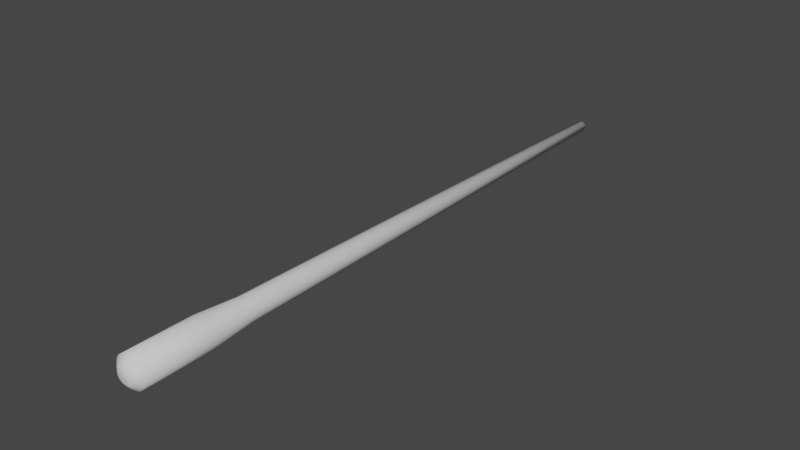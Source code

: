 # Source: pylon.blend  (saved by Blender 3.0.42; exported with 4.5.12 LTS)
import bpy
from mathutils import Matrix  # noqa: F401  (used for matrix-valued properties, if any)

bpy.ops.wm.read_factory_settings(use_empty=True)
scene = bpy.context.scene
scene.name = 'Scene'

# ---- world
world_world = bpy.data.worlds.new('World'); scene.world = world_world
world_world.use_nodes = True; world_world.node_tree.nodes.clear()
_N = world_world.node_tree.nodes; _L = world_world.node_tree.links
n0 = _N.new('ShaderNodeOutputWorld'); n0.name = 'World Output'; n0.location = (300, 300)
n1 = _N.new('ShaderNodeBackground'); n1.name = 'Background'; n1.location = (10, 300)
n1.inputs[0].default_value = (0.05088, 0.05088, 0.05088, 1.0)
_L.new(n1.outputs[0], n0.inputs[0])
n0.is_active_output = True
world_world.color = (0.05088, 0.05088, 0.05088)
world_world.use_sun_shadow = False
world_world.sun_shadow_jitter_overblur = 0.0

# ---- meshes
me_cylinder_001 = bpy.data.meshes.new('Cylinder.001')
me_cylinder_001.from_pydata([(3.666e-06, 0.5009, -38.33), (-1.776e-06, 1.309, 13.25), (0.09772, 0.4913, -38.33), (0.2554, 1.284, 13.25), (0.1917, 0.4627, -38.33), (0.501, 1.209, 13.25), (0.2783, 0.4165, -38.33), (0.7273, 1.088, 13.25), (0.3542, 0.3542, -38.33), (0.9257, 0.9257, 13.25), (0.4165, 0.2783, -38.33), (1.088, 0.7273, 13.25), (0.4628, 0.1917, -38.33), (1.209, 0.501, 13.25), (0.4913, 0.09771, -38.33), (1.284, 0.2554, 13.25), (0.5009, -1.605e-06, -38.33), (1.309, 5.301e-07, 13.25), (0.4913, -0.09772, -38.33), (1.284, -0.2554, 13.25), (0.4628, -0.1917, -38.33), (1.209, -0.501, 13.25), (0.4165, -0.2783, -38.33), (1.088, -0.7273, 13.25), (0.3542, -0.3542, -38.33), (0.9257, -0.9257, 13.25), (0.2783, -0.4165, -38.33), (0.7273, -1.088, 13.25), (0.1917, -0.4628, -38.33), (0.501, -1.209, 13.25), (0.09772, -0.4913, -38.33), (0.2554, -1.284, 13.25), (3.666e-06, -0.5009, -38.33), (-1.776e-06, -1.309, 13.25), (-0.09771, -0.4913, -38.33), (-0.2554, -1.284, 13.25), (-0.1917, -0.4628, -38.33), (-0.501, -1.209, 13.25), (-0.2783, -0.4165, -38.33), (-0.7273, -1.088, 13.25), (-0.3542, -0.3542, -38.33), (-0.9257, -0.9257, 13.25), (-0.4165, -0.2783, -38.33), (-1.089, -0.7273, 13.25), (-0.4627, -0.1917, -38.33), (-1.209, -0.501, 13.25), (-0.4912, -0.09772, -38.33), (-1.284, -0.2554, 13.25), (-0.5009, -1.605e-06, -38.33), (-1.309, 5.301e-07, 13.25), (-0.4912, 0.09771, -38.33), (-1.284, 0.2554, 13.25), (-0.4627, 0.1917, -38.33), (-1.209, 0.501, 13.25), (-0.4165, 0.2783, -38.33), (-1.089, 0.7273, 13.25), (-0.3542, 0.3542, -38.33), (-0.9257, 0.9257, 13.25), (-0.2783, 0.4165, -38.33), (-0.7273, 1.088, 13.25), (-0.1917, 0.4627, -38.33), (-0.501, 1.209, 13.25), (-0.09771, 0.4913, -38.33), (-0.2554, 1.284, 13.25), (1.762e-06, 1.0, 3.831), (0.1951, 0.9808, 3.831), (0.3827, 0.9239, 3.831), (0.5556, 0.8315, 3.831), (0.7071, 0.7071, 3.831), (0.8315, 0.5556, 3.831), (0.9239, 0.3827, 3.831), (0.9808, 0.1951, 3.831), (1.0, 1.334e-07, 3.831), (0.9808, -0.1951, 3.831), (0.9239, -0.3827, 3.831), (0.8315, -0.5556, 3.831), (0.7071, -0.7071, 3.831), (0.5556, -0.8315, 3.831), (0.3827, -0.9239, 3.831), (0.1951, -0.9808, 3.831), (1.762e-06, -1.0, 3.831), (-0.1951, -0.9808, 3.831), (-0.3827, -0.9239, 3.831), (-0.5556, -0.8315, 3.831), (-0.7071, -0.7071, 3.831), (-0.8315, -0.5556, 3.831), (-0.9239, -0.3827, 3.831), (-0.9808, -0.1951, 3.831), (-1.0, 1.334e-07, 3.831), (-0.9808, 0.1951, 3.831), (-0.9239, 0.3827, 3.831), (-0.8315, 0.5556, 3.831), (-0.7071, 0.7071, 3.831), (-0.5556, 0.8315, 3.831), (-0.3827, 0.9239, 3.831), (-0.1951, 0.9808, 3.831), (-1.776e-06, 1.309, 7.528), (0.2554, 1.284, 7.528), (0.501, 1.209, 7.528), (0.7273, 1.088, 7.528), (0.9257, 0.9257, 7.528), (1.088, 0.7273, 7.528), (1.209, 0.501, 7.528), (1.284, 0.2554, 7.528), (1.309, 2.898e-07, 7.528), (1.284, -0.2554, 7.528), (1.209, -0.501, 7.528), (1.088, -0.7273, 7.528), (0.9257, -0.9257, 7.528), (0.7273, -1.088, 7.528), (0.501, -1.209, 7.528), (0.2554, -1.284, 7.528), (-1.776e-06, -1.309, 7.528), (-0.2554, -1.284, 7.528), (-0.501, -1.209, 7.528), (-0.7273, -1.088, 7.528), (-0.9257, -0.9257, 7.528), (-1.089, -0.7273, 7.528), (-1.209, -0.501, 7.528), (-1.284, -0.2554, 7.528), (-1.309, 2.898e-07, 7.528), (-1.284, 0.2554, 7.528), (-1.209, 0.501, 7.528), (-1.089, 0.7273, 7.528), (-0.9257, 0.9257, 7.528), (-0.7273, 1.088, 7.528), (-0.501, 1.209, 7.528), (-0.2554, 1.284, 7.528), (0.1184, 0.595, 13.72), (-1.925e-06, 0.6067, 13.72), (0.2322, 0.5605, 13.72), (0.337, 0.5044, 13.72), (0.429, 0.429, 13.72), (0.5044, 0.337, 13.72), (0.5605, 0.2322, 13.72), (0.595, 0.1184, 13.72), (0.6067, 5.351e-07, 13.72), (0.595, -0.1184, 13.72), (0.5605, -0.2322, 13.72), (0.5044, -0.337, 13.72), (0.429, -0.429, 13.72), (0.337, -0.5044, 13.72), (0.2322, -0.5605, 13.72), (0.1184, -0.595, 13.72), (-1.925e-06, -0.6067, 13.72), (-0.1184, -0.595, 13.72), (-0.2322, -0.5605, 13.72), (-0.337, -0.5044, 13.72), (-0.429, -0.429, 13.72), (-0.5044, -0.337, 13.72), (-0.5605, -0.2322, 13.72), (-0.595, -0.1184, 13.72), (-0.6067, 5.351e-07, 13.72), (-0.595, 0.1184, 13.72), (-0.5605, 0.2322, 13.72), (-0.5044, 0.337, 13.72), (-0.429, 0.429, 13.72), (-0.337, 0.5044, 13.72), (-0.2322, 0.5605, 13.72), (-0.1184, 0.595, 13.72)], [], [(96, 1, 3, 97), (97, 3, 5, 98), (98, 5, 7, 99), (99, 7, 9, 100), (100, 9, 11, 101), (101, 11, 13, 102), (102, 13, 15, 103), (103, 15, 17, 104), (104, 17, 19, 105), (105, 19, 21, 106), (106, 21, 23, 107), (107, 23, 25, 108), (108, 25, 27, 109), (109, 27, 29, 110), (110, 29, 31, 111), (111, 31, 33, 112), (112, 33, 35, 113), (113, 35, 37, 114), (114, 37, 39, 115), (115, 39, 41, 116), (116, 41, 43, 117), (117, 43, 45, 118), (118, 45, 47, 119), (119, 47, 49, 120), (120, 49, 51, 121), (121, 51, 53, 122), (122, 53, 55, 123), (123, 55, 57, 124), (124, 57, 59, 125), (125, 59, 61, 126), (19, 17, 136, 137), (126, 61, 63, 127), (127, 63, 1, 96), (0, 2, 4, 6, 8, 10, 12, 14, 16, 18, 20, 22, 24, 26, 28, 30, 32, 34, 36, 38, 40, 42, 44, 46, 48, 50, 52, 54, 56, 58, 60, 62), (62, 95, 64, 0), (60, 94, 95, 62), (58, 93, 94, 60), (56, 92, 93, 58), (54, 91, 92, 56), (52, 90, 91, 54), (50, 89, 90, 52), (48, 88, 89, 50), (46, 87, 88, 48), (44, 86, 87, 46), (42, 85, 86, 44), (40, 84, 85, 42), (38, 83, 84, 40), (36, 82, 83, 38), (34, 81, 82, 36), (32, 80, 81, 34), (30, 79, 80, 32), (28, 78, 79, 30), (26, 77, 78, 28), (24, 76, 77, 26), (22, 75, 76, 24), (20, 74, 75, 22), (18, 73, 74, 20), (16, 72, 73, 18), (14, 71, 72, 16), (12, 70, 71, 14), (10, 69, 70, 12), (8, 68, 69, 10), (6, 67, 68, 8), (4, 66, 67, 6), (2, 65, 66, 4), (0, 64, 65, 2), (95, 127, 96, 64), (94, 126, 127, 95), (93, 125, 126, 94), (92, 124, 125, 93), (91, 123, 124, 92), (90, 122, 123, 91), (89, 121, 122, 90), (88, 120, 121, 89), (87, 119, 120, 88), (86, 118, 119, 87), (85, 117, 118, 86), (84, 116, 117, 85), (83, 115, 116, 84), (82, 114, 115, 83), (81, 113, 114, 82), (80, 112, 113, 81), (79, 111, 112, 80), (78, 110, 111, 79), (77, 109, 110, 78), (76, 108, 109, 77), (75, 107, 108, 76), (74, 106, 107, 75), (73, 105, 106, 74), (72, 104, 105, 73), (71, 103, 104, 72), (70, 102, 103, 71), (69, 101, 102, 70), (68, 100, 101, 69), (67, 99, 100, 68), (66, 98, 99, 67), (65, 97, 98, 66), (64, 96, 97, 65), (128, 129, 159, 158, 157, 156, 155, 154, 153, 152, 151, 150, 149, 148, 147, 146, 145, 144, 143, 142, 141, 140, 139, 138, 137, 136, 135, 134, 133, 132, 131, 130), (37, 35, 145, 146), (55, 53, 154, 155), (11, 9, 132, 133), (29, 27, 141, 142), (47, 45, 150, 151), (3, 1, 129, 128), (1, 63, 159, 129), (21, 19, 137, 138), (39, 37, 146, 147), (57, 55, 155, 156), (13, 11, 133, 134), (31, 29, 142, 143), (49, 47, 151, 152), (5, 3, 128, 130), (23, 21, 138, 139), (41, 39, 147, 148), (59, 57, 156, 157), (15, 13, 134, 135), (33, 31, 143, 144), (51, 49, 152, 153), (7, 5, 130, 131), (25, 23, 139, 140), (43, 41, 148, 149), (61, 59, 157, 158), (17, 15, 135, 136), (35, 33, 144, 145), (53, 51, 153, 154), (9, 7, 131, 132), (27, 25, 140, 141), (45, 43, 149, 150), (63, 61, 158, 159)])
me_cylinder_001.polygons.foreach_set('use_smooth', [True] * 130)
_uv = me_cylinder_001.uv_layers.new(name='UVMap')
_uv.uv.foreach_set('vector', [1.0, 0.9571, 1.0, 1.0, 0.9688, 1.0, 0.9688, 0.9571, 0.9688, 0.9571, 0.9688, 1.0, 0.9375, 1.0, 0.9375, 0.9571, 0.9375, 0.9571, 0.9375, 1.0, 0.9062, 1.0, 0.9063, 0.9571, 0.9063, 0.9571, 0.9062, 1.0, 0.875, 1.0, 0.875, 0.9571, 0.875, 0.9571, 0.875, 1.0, 0.8438, 1.0, 0.8438, 0.9571, 0.8438, 0.9571, 0.8438, 1.0, 0.8125, 1.0, 0.8125, 0.9571, 0.8125, 0.9571, 0.8125, 1.0, 0.7812, 1.0, 0.7813, 0.9571, 0.7813, 0.9571, 0.7812, 1.0, 0.75, 1.0, 0.75, 0.9571, 0.75, 0.9571, 0.75, 1.0, 0.7188, 1.0, 0.7188, 0.9571, 0.7188, 0.9571, 0.7188, 1.0, 0.6875, 1.0, 0.6875, 0.9571, 0.6875, 0.9571, 0.6875, 1.0, 0.6562, 1.0, 0.6562, 0.9571, 0.6562, 0.9571, 0.6562, 1.0, 0.625, 1.0, 0.625, 0.9571, 0.625, 0.9571, 0.625, 1.0, 0.5938, 1.0, 0.5938, 0.9571, 0.5938, 0.9571, 0.5938, 1.0, 0.5625, 1.0, 0.5625, 0.9571, 0.5625, 0.9571, 0.5625, 1.0, 0.5312, 1.0, 0.5312, 0.9571, 0.5312, 0.9571, 0.5312, 1.0, 0.5, 1.0, 0.5, 0.9571, 0.5, 0.9571, 0.5, 1.0, 0.4688, 1.0, 0.4688, 0.9571, 0.4688, 0.9571, 0.4688, 1.0, 0.4375, 1.0, 0.4375, 0.9571, 0.4375, 0.9571, 0.4375, 1.0, 0.4062, 1.0, 0.4062, 0.9571, 0.4062, 0.9571, 0.4062, 1.0, 0.375, 1.0, 0.375, 0.9571, 0.375, 0.9571, 0.375, 1.0, 0.3438, 1.0, 0.3438, 0.9571, 0.3438, 0.9571, 0.3438, 1.0, 0.3125, 1.0, 0.3125, 0.9571, 0.3125, 0.9571, 0.3125, 1.0, 0.2812, 1.0, 0.2812, 0.9571, 0.2812, 0.9571, 0.2812, 1.0, 0.25, 1.0, 0.25, 0.9571, 0.25, 0.9571, 0.25, 1.0, 0.2188, 1.0, 0.2188, 0.9571, 0.2188, 0.9571, 0.2188, 1.0, 0.1875, 1.0, 0.1875, 0.9571, 0.1875, 0.9571, 0.1875, 1.0, 0.1562, 1.0, 0.1562, 0.9571, 0.1562, 0.9571, 0.1562, 1.0, 0.125, 1.0, 0.125, 0.9571, 0.125, 0.9571, 0.125, 1.0, 0.09375, 1.0, 0.09375, 0.9571, 0.09375, 0.9571, 0.09375, 1.0, 0.0625, 1.0, 0.0625, 0.9571, 0.7188, 1.0, 0.75, 1.0, 0.75, 1.0, 0.7188, 1.0, 0.0625, 0.9571, 0.0625, 1.0, 0.03125, 1.0, 0.03125, 0.9571, 0.03125, 0.9571, 0.03125, 1.0, 0.0, 1.0, 0.0, 0.9571, 0.75, 0.49, 0.7968, 0.4854, 0.8418, 0.4717, 0.8833, 0.4496, 0.9197, 0.4197, 0.9496, 0.3833, 0.9717, 0.3418, 0.9854, 0.2968, 0.99, 0.25, 0.9854, 0.2032, 0.9717, 0.1582, 0.9496, 0.1167, 0.9197, 0.08029, 0.8833, 0.05045, 0.8418, 0.02827, 0.7968, 0.01461, 0.75, 0.01, 0.7032, 0.01461, 0.6582, 0.02827, 0.6167, 0.05045, 0.5803, 0.08029, 0.5504, 0.1167, 0.5283, 0.1582, 0.5146, 0.2032, 0.51, 0.25, 0.5146, 0.2968, 0.5283, 0.3418, 0.5504, 0.3833, 0.5803, 0.4197, 0.6167, 0.4496, 0.6582, 0.4717, 0.7032, 0.4854, 0.03125, 0.5, 0.03125, 0.9141, 0.0, 0.9141, 0.0, 0.5, 0.0625, 0.5, 0.0625, 0.9141, 0.03125, 0.9141, 0.03125, 0.5, 0.09375, 0.5, 0.09375, 0.9141, 0.0625, 0.9141, 0.0625, 0.5, 0.125, 0.5, 0.125, 0.9141, 0.09375, 0.9141, 0.09375, 0.5, 0.1562, 0.5, 0.1562, 0.9141, 0.125, 0.9141, 0.125, 0.5, 0.1875, 0.5, 0.1875, 0.9141, 0.1562, 0.9141, 0.1562, 0.5, 0.2188, 0.5, 0.2188, 0.9141, 0.1875, 0.9141, 0.1875, 0.5, 0.25, 0.5, 0.25, 0.9141, 0.2188, 0.9141, 0.2188, 0.5, 0.2812, 0.5, 0.2812, 0.9141, 0.25, 0.9141, 0.25, 0.5, 0.3125, 0.5, 0.3125, 0.9141, 0.2812, 0.9141, 0.2812, 0.5, 0.3438, 0.5, 0.3438, 0.9141, 0.3125, 0.9141, 0.3125, 0.5, 0.375, 0.5, 0.375, 0.9141, 0.3438, 0.9141, 0.3438, 0.5, 0.4062, 0.5, 0.4062, 0.9141, 0.375, 0.9141, 0.375, 0.5, 0.4375, 0.5, 0.4375, 0.9141, 0.4062, 0.9141, 0.4062, 0.5, 0.4688, 0.5, 0.4688, 0.9141, 0.4375, 0.9141, 0.4375, 0.5, 0.5, 0.5, 0.5, 0.9141, 0.4688, 0.9141, 0.4688, 0.5, 0.5312, 0.5, 0.5312, 0.9141, 0.5, 0.9141, 0.5, 0.5, 0.5625, 0.5, 0.5625, 0.9141, 0.5312, 0.9141, 0.5312, 0.5, 0.5938, 0.5, 0.5938, 0.9141, 0.5625, 0.9141, 0.5625, 0.5, 0.625, 0.5, 0.625, 0.9141, 0.5938, 0.9141, 0.5938, 0.5, 0.6562, 0.5, 0.6562, 0.9141, 0.625, 0.9141, 0.625, 0.5, 0.6875, 0.5, 0.6875, 0.9141, 0.6562, 0.9141, 0.6562, 0.5, 0.7188, 0.5, 0.7188, 0.9141, 0.6875, 0.9141, 0.6875, 0.5, 0.75, 0.5, 0.75, 0.9141, 0.7188, 0.9141, 0.7188, 0.5, 0.7812, 0.5, 0.7812, 0.9141, 0.75, 0.9141, 0.75, 0.5, 0.8125, 0.5, 0.8125, 0.9141, 0.7812, 0.9141, 0.7812, 0.5, 0.8438, 0.5, 0.8438, 0.9141, 0.8125, 0.9141, 0.8125, 0.5, 0.875, 0.5, 0.875, 0.9141, 0.8438, 0.9141, 0.8438, 0.5, 0.9062, 0.5, 0.9063, 0.9141, 0.875, 0.9141, 0.875, 0.5, 0.9375, 0.5, 0.9375, 0.9141, 0.9063, 0.9141, 0.9062, 0.5, 0.9688, 0.5, 0.9688, 0.9141, 0.9375, 0.9141, 0.9375, 0.5, 1.0, 0.5, 1.0, 0.9141, 0.9688, 0.9141, 0.9688, 0.5, 0.03125, 0.9141, 0.03125, 0.9571, 0.0, 0.9571, 0.0, 0.9141, 0.0625, 0.9141, 0.0625, 0.9571, 0.03125, 0.9571, 0.03125, 0.9141, 0.09375, 0.9141, 0.09375, 0.9571, 0.0625, 0.9571, 0.0625, 0.9141, 0.125, 0.9141, 0.125, 0.9571, 0.09375, 0.9571, 0.09375, 0.9141, 0.1562, 0.9141, 0.1562, 0.9571, 0.125, 0.9571, 0.125, 0.9141, 0.1875, 0.9141, 0.1875, 0.9571, 0.1562, 0.9571, 0.1562, 0.9141, 0.2188, 0.9141, 0.2188, 0.9571, 0.1875, 0.9571, 0.1875, 0.9141, 0.25, 0.9141, 0.25, 0.9571, 0.2188, 0.9571, 0.2188, 0.9141, 0.2812, 0.9141, 0.2812, 0.9571, 0.25, 0.9571, 0.25, 0.9141, 0.3125, 0.9141, 0.3125, 0.9571, 0.2812, 0.9571, 0.2812, 0.9141, 0.3438, 0.9141, 0.3438, 0.9571, 0.3125, 0.9571, 0.3125, 0.9141, 0.375, 0.9141, 0.375, 0.9571, 0.3438, 0.9571, 0.3438, 0.9141, 0.4062, 0.9141, 0.4062, 0.9571, 0.375, 0.9571, 0.375, 0.9141, 0.4375, 0.9141, 0.4375, 0.9571, 0.4062, 0.9571, 0.4062, 0.9141, 0.4688, 0.9141, 0.4688, 0.9571, 0.4375, 0.9571, 0.4375, 0.9141, 0.5, 0.9141, 0.5, 0.9571, 0.4688, 0.9571, 0.4688, 0.9141, 0.5312, 0.9141, 0.5312, 0.9571, 0.5, 0.9571, 0.5, 0.9141, 0.5625, 0.9141, 0.5625, 0.9571, 0.5312, 0.9571, 0.5312, 0.9141, 0.5938, 0.9141, 0.5938, 0.9571, 0.5625, 0.9571, 0.5625, 0.9141, 0.625, 0.9141, 0.625, 0.9571, 0.5938, 0.9571, 0.5938, 0.9141, 0.6562, 0.9141, 0.6562, 0.9571, 0.625, 0.9571, 0.625, 0.9141, 0.6875, 0.9141, 0.6875, 0.9571, 0.6562, 0.9571, 0.6562, 0.9141, 0.7188, 0.9141, 0.7188, 0.9571, 0.6875, 0.9571, 0.6875, 0.9141, 0.75, 0.9141, 0.75, 0.9571, 0.7188, 0.9571, 0.7188, 0.9141, 0.7812, 0.9141, 0.7813, 0.9571, 0.75, 0.9571, 0.75, 0.9141, 0.8125, 0.9141, 0.8125, 0.9571, 0.7813, 0.9571, 0.7812, 0.9141, 0.8438, 0.9141, 0.8438, 0.9571, 0.8125, 0.9571, 0.8125, 0.9141, 0.875, 0.9141, 0.875, 0.9571, 0.8438, 0.9571, 0.8438, 0.9141, 0.9063, 0.9141, 0.9063, 0.9571, 0.875, 0.9571, 0.875, 0.9141, 0.9375, 0.9141, 0.9375, 0.9571, 0.9063, 0.9571, 0.9063, 0.9141, 0.9688, 0.9141, 0.9688, 0.9571, 0.9375, 0.9571, 0.9375, 0.9141, 1.0, 0.9141, 1.0, 0.9571, 0.9688, 0.9571, 0.9688, 0.9141, 0.2968, 0.4854, 0.25, 0.49, 0.2032, 0.4854, 0.1582, 0.4717, 0.1167, 0.4496, 0.08029, 0.4197, 0.05045, 0.3833, 0.02827, 0.3418, 0.01461, 0.2968, 0.01, 0.25, 0.01461, 0.2032, 0.02827, 0.1582, 0.05045, 0.1167, 0.08029, 0.08029, 0.1167, 0.05045, 0.1582, 0.02827, 0.2032, 0.01461, 0.25, 0.01, 0.2968, 0.01461, 0.3418, 0.02827, 0.3833, 0.05045, 0.4197, 0.08029, 0.4496, 0.1167, 0.4717, 0.1582, 0.4854, 0.2032, 0.49, 0.25, 0.4854, 0.2968, 0.4717, 0.3418, 0.4496, 0.3833, 0.4197, 0.4197, 0.3833, 0.4496, 0.3418, 0.4717, 0.4375, 1.0, 0.4688, 1.0, 0.4688, 1.0, 0.4375, 1.0, 0.1562, 1.0, 0.1875, 1.0, 0.1875, 1.0, 0.1562, 1.0, 0.8438, 1.0, 0.875, 1.0, 0.875, 1.0, 0.8438, 1.0, 0.5625, 1.0, 0.5938, 1.0, 0.5938, 1.0, 0.5625, 1.0, 0.2812, 1.0, 0.3125, 1.0, 0.3125, 1.0, 0.2812, 1.0, 0.9688, 1.0, 1.0, 1.0, 1.0, 1.0, 0.9688, 1.0, 0.0, 1.0, 0.03125, 1.0, 0.03125, 1.0, 0.0, 1.0, 0.6875, 1.0, 0.7188, 1.0, 0.7188, 1.0, 0.6875, 1.0, 0.4062, 1.0, 0.4375, 1.0, 0.4375, 1.0, 0.4062, 1.0, 0.125, 1.0, 0.1562, 1.0, 0.1562, 1.0, 0.125, 1.0, 0.8125, 1.0, 0.8438, 1.0, 0.8438, 1.0, 0.8125, 1.0, 0.5312, 1.0, 0.5625, 1.0, 0.5625, 1.0, 0.5312, 1.0, 0.25, 1.0, 0.2812, 1.0, 0.2812, 1.0, 0.25, 1.0, 0.9375, 1.0, 0.9688, 1.0, 0.9688, 1.0, 0.9375, 1.0, 0.6562, 1.0, 0.6875, 1.0, 0.6875, 1.0, 0.6562, 1.0, 0.375, 1.0, 0.4062, 1.0, 0.4062, 1.0, 0.375, 1.0, 0.09375, 1.0, 0.125, 1.0, 0.125, 1.0, 0.09375, 1.0, 0.7812, 1.0, 0.8125, 1.0, 0.8125, 1.0, 0.7812, 1.0, 0.5, 1.0, 0.5312, 1.0, 0.5312, 1.0, 0.5, 1.0, 0.2188, 1.0, 0.25, 1.0, 0.25, 1.0, 0.2188, 1.0, 0.9062, 1.0, 0.9375, 1.0, 0.9375, 1.0, 0.9062, 1.0, 0.625, 1.0, 0.6562, 1.0, 0.6562, 1.0, 0.625, 1.0, 0.3438, 1.0, 0.375, 1.0, 0.375, 1.0, 0.3438, 1.0, 0.0625, 1.0, 0.09375, 1.0, 0.09375, 1.0, 0.0625, 1.0, 0.75, 1.0, 0.7812, 1.0, 0.7812, 1.0, 0.75, 1.0, 0.4688, 1.0, 0.5, 1.0, 0.5, 1.0, 0.4688, 1.0, 0.1875, 1.0, 0.2188, 1.0, 0.2188, 1.0, 0.1875, 1.0, 0.875, 1.0, 0.9062, 1.0, 0.9062, 1.0, 0.875, 1.0, 0.5938, 1.0, 0.625, 1.0, 0.625, 1.0, 0.5938, 1.0, 0.3125, 1.0, 0.3438, 1.0, 0.3438, 1.0, 0.3125, 1.0, 0.03125, 1.0, 0.0625, 1.0, 0.0625, 1.0, 0.03125, 1.0])
me_cylinder_001.update()

# ---- objects
ob_pylon = bpy.data.objects.new('pylon', me_cylinder_001)

# ---- transforms, parenting, visibility, modifiers, constraints
ob_pylon.location = (0.03762, 0.3006, 1.255e-09)
ob_pylon.rotation_euler = (1.571, 0.0, 0.0)
ob_pylon.scale = (0.2359, 0.2359, 0.2359)

# ---- collection membership
scene.collection.objects.link(ob_pylon)

# ---- scene / render settings (as saved in the file)
scene.frame_start = 1; scene.frame_end = 250; scene.frame_set(1)
scene.render.engine = 'BLENDER_EEVEE_NEXT'
scene.cycles.sampling_pattern = 'TABULATED_SOBOL'
scene.cycles.use_light_tree = False
scene.view_settings.view_transform = 'Filmic'
bpy.context.view_layer.update()

# ---- added for rendering (the .blend has no active camera and no usable light): camera, sun
cam_auto = bpy.data.cameras.new('AutoCamera')
cam_auto.lens = 50.0
cam_auto.sensor_width = 36.0
cam_auto.clip_end = 1000.0
ob_auto_camera = bpy.data.objects.new('AutoCamera', cam_auto)
scene.collection.objects.link(ob_auto_camera)
ob_auto_camera.location = (11.4285, -10.4658, 9.1127)
ob_auto_camera.rotation_euler = (1.09748, -7.21219e-08, 0.694738)
scene.camera = ob_auto_camera
light_auto_sun = bpy.data.lights.new('AutoSun', 'SUN')
light_auto_sun.energy = 3.0
light_auto_sun.angle = 0.0523599
ob_auto_sun = bpy.data.objects.new('AutoSun', light_auto_sun)
scene.collection.objects.link(ob_auto_sun)
ob_auto_sun.rotation_euler = (0.872665, 0.174533, 0.523599)
bpy.context.view_layer.update()
